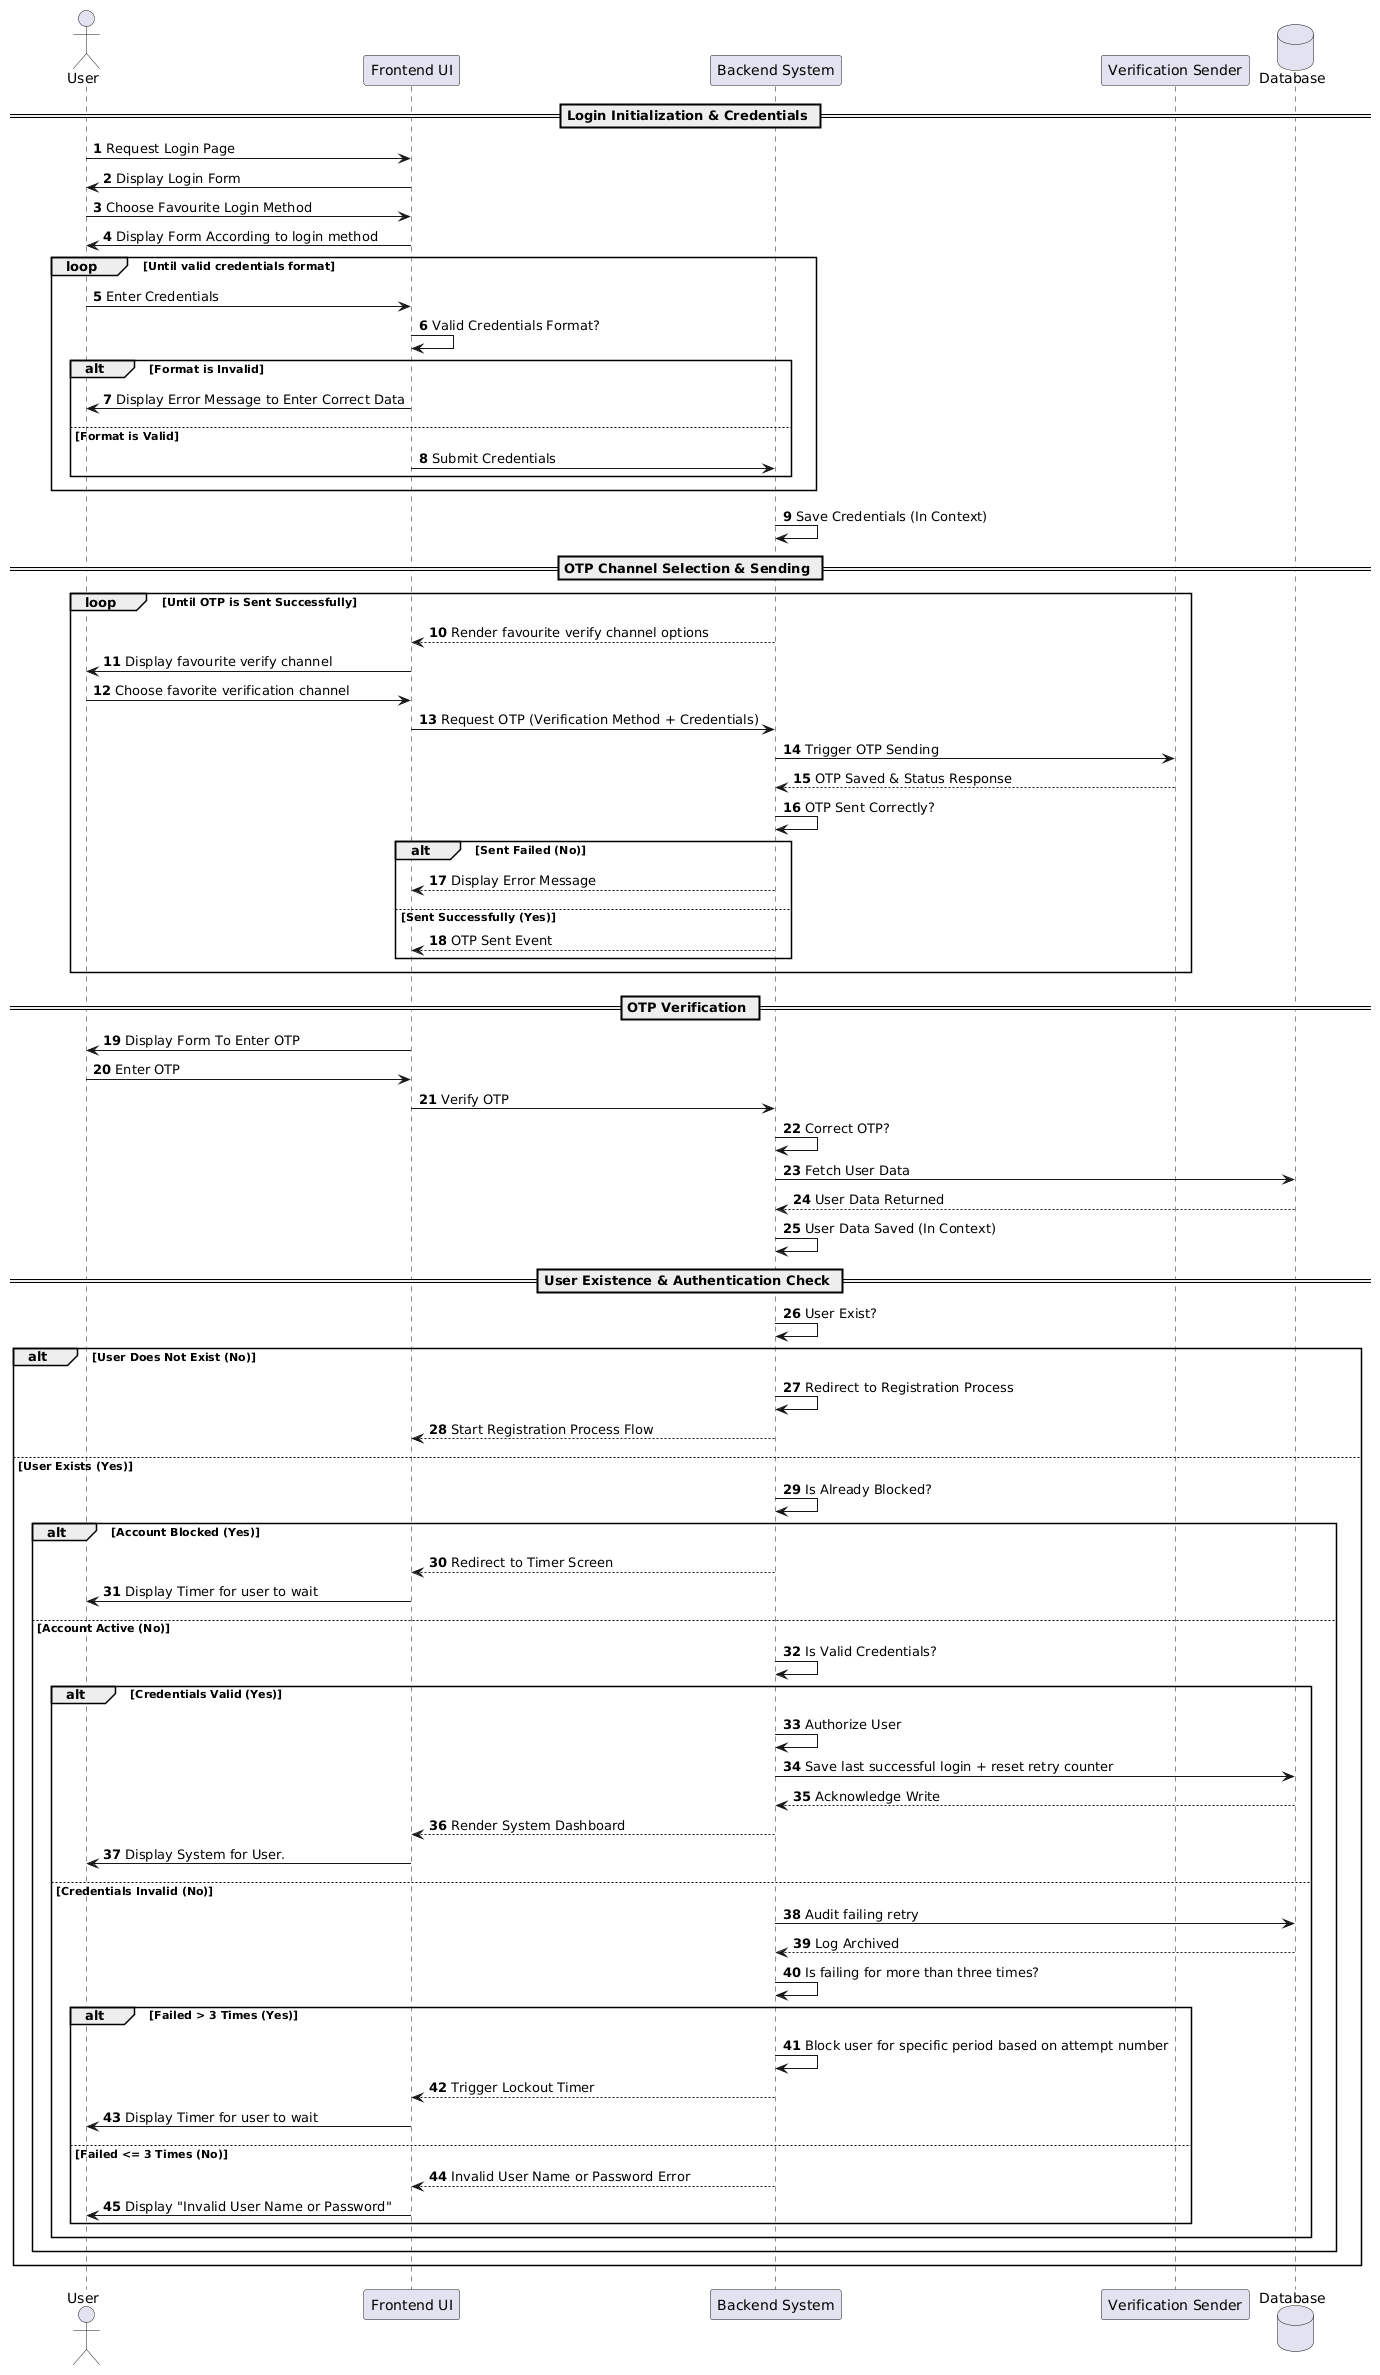

The diagram above was rendered by PlantUML. Its source (embedded in the PNG):
@startuml
autonumber

actor "User" as user
participant "Frontend UI" as ui
participant "Backend System" as backend
participant "Verification Sender" as otpService
database "Database" as db

== Login Initialization & Credentials ==
user -> ui : Request Login Page
ui -> user : Display Login Form
user -> ui : Choose Favourite Login Method
ui -> user : Display Form According to login method

loop Until valid credentials format
    user -> ui : Enter Credentials
    ui -> ui : Valid Credentials Format?
    alt Format is Invalid
        ui -> user : Display Error Message to Enter Correct Data
    else Format is Valid
        ui -> backend : Submit Credentials
    end
end

backend -> backend : Save Credentials (In Context)

== OTP Channel Selection & Sending ==
loop Until OTP is Sent Successfully
    backend --> ui : Render favourite verify channel options
    ui -> user : Display favourite verify channel
    user -> ui : Choose favorite verification channel
    ui -> backend : Request OTP (Verification Method + Credentials)
    
    backend -> otpService : Trigger OTP Sending
    otpService --> backend : OTP Saved & Status Response
    
    backend -> backend : OTP Sent Correctly?
    alt Sent Failed (No)
        backend --> ui : Display Error Message
    else Sent Successfully (Yes)
        backend --> ui : OTP Sent Event
    end
end

== OTP Verification ==
ui -> user : Display Form To Enter OTP
user -> ui : Enter OTP
ui -> backend : Verify OTP

backend -> backend : Correct OTP?
backend -> db : Fetch User Data
db --> backend : User Data Returned
backend -> backend : User Data Saved (In Context)

== User Existence & Authentication Check ==
backend -> backend : User Exist?
alt User Does Not Exist (No)
    backend -> backend : Redirect to Registration Process
    backend --> ui : Start Registration Process Flow
else User Exists (Yes)
    backend -> backend : Is Already Blocked?
    alt Account Blocked (Yes)
        backend --> ui : Redirect to Timer Screen
        ui -> user : Display Timer for user to wait
    else Account Active (No)
        backend -> backend : Is Valid Credentials?
        alt Credentials Valid (Yes)
            backend -> backend : Authorize User
            backend -> db : Save last successful login + reset retry counter
            db --> backend : Acknowledge Write
            backend --> ui : Render System Dashboard
            ui -> user : Display System for User.
        else Credentials Invalid (No)
            backend -> db : Audit failing retry
            db --> backend : Log Archived
            
            backend -> backend : Is failing for more than three times?
            alt Failed > 3 Times (Yes)
                backend -> backend : Block user for specific period based on attempt number
                backend --> ui : Trigger Lockout Timer
                ui -> user : Display Timer for user to wait
            else Failed <= 3 Times (No)
                backend --> ui : Invalid User Name or Password Error
                ui -> user : Display "Invalid User Name or Password"
            end
        end
    end
end
@endum